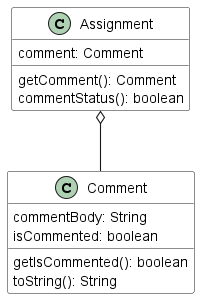

The diagram above was rendered by PlantUML. Its source (embedded in the PNG):
@startuml
skinparam arrowThickness 1.1
skinparam classBackgroundColor LOGIC_COLOR

Assignment o-- Comment

class Assignment {
comment: Comment
getComment(): Comment
commentStatus(): boolean
}

class Comment {
commentBody: String
isCommented: boolean
getIsCommented(): boolean
toString(): String
}


@enduml